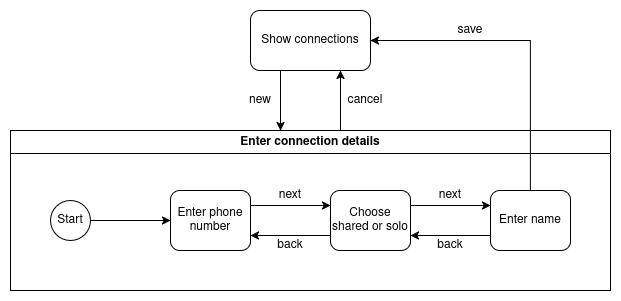

The diagram above was exported from draw.io. Its source (the exported page's mxGraphModel, read from the mxfile embedded in the PNG):
<mxGraphModel dx="1148" dy="850" grid="1" gridSize="10" guides="1" tooltips="1" connect="1" arrows="1" fold="1" page="1" pageScale="1" pageWidth="850" pageHeight="1100" math="0" shadow="0">
  <root>
    <mxCell id="0" />
    <mxCell id="1" parent="0" />
    <mxCell id="xM9O6bDDmG08VzVEoZB0-43" parent="1" style="rounded=1;whiteSpace=wrap;html=1;" value="Show connections" vertex="1">
      <mxGeometry height="60" width="120" x="360" y="200" as="geometry" />
    </mxCell>
    <mxCell id="xM9O6bDDmG08VzVEoZB0-44" parent="1" style="swimlane;whiteSpace=wrap;html=1;" value="Enter connection details" vertex="1">
      <mxGeometry height="160" width="600" x="120" y="320" as="geometry" />
    </mxCell>
    <mxCell id="xM9O6bDDmG08VzVEoZB0-40" parent="xM9O6bDDmG08VzVEoZB0-44" style="rounded=1;whiteSpace=wrap;html=1;" value="Enter name" vertex="1">
      <mxGeometry height="60" width="80" x="480" y="60" as="geometry" />
    </mxCell>
    <mxCell id="xM9O6bDDmG08VzVEoZB0-41" parent="xM9O6bDDmG08VzVEoZB0-44" style="rounded=1;whiteSpace=wrap;html=1;" value="Choose shared or solo" vertex="1">
      <mxGeometry height="60" width="80" x="320" y="60" as="geometry" />
    </mxCell>
    <mxCell id="xM9O6bDDmG08VzVEoZB0-48" edge="1" parent="xM9O6bDDmG08VzVEoZB0-44" source="xM9O6bDDmG08VzVEoZB0-41" style="edgeStyle=orthogonalEdgeStyle;rounded=0;orthogonalLoop=1;jettySize=auto;html=1;exitX=1;exitY=0.25;exitDx=0;exitDy=0;entryX=0;entryY=0.25;entryDx=0;entryDy=0;" target="xM9O6bDDmG08VzVEoZB0-40">
      <mxGeometry relative="1" as="geometry" />
    </mxCell>
    <mxCell id="xM9O6bDDmG08VzVEoZB0-49" edge="1" parent="xM9O6bDDmG08VzVEoZB0-44" source="xM9O6bDDmG08VzVEoZB0-40" style="edgeStyle=orthogonalEdgeStyle;rounded=0;orthogonalLoop=1;jettySize=auto;html=1;exitX=0;exitY=0.75;exitDx=0;exitDy=0;entryX=1;entryY=0.75;entryDx=0;entryDy=0;" target="xM9O6bDDmG08VzVEoZB0-41">
      <mxGeometry relative="1" as="geometry">
        <mxPoint x="360" y="105" as="targetPoint" />
      </mxGeometry>
    </mxCell>
    <mxCell id="xM9O6bDDmG08VzVEoZB0-42" parent="xM9O6bDDmG08VzVEoZB0-44" style="rounded=1;whiteSpace=wrap;html=1;" value="Enter phone number" vertex="1">
      <mxGeometry height="60" width="80" x="160" y="60" as="geometry" />
    </mxCell>
    <mxCell id="xM9O6bDDmG08VzVEoZB0-47" edge="1" parent="xM9O6bDDmG08VzVEoZB0-44" source="xM9O6bDDmG08VzVEoZB0-42" style="edgeStyle=orthogonalEdgeStyle;rounded=0;orthogonalLoop=1;jettySize=auto;html=1;exitX=1;exitY=0.25;exitDx=0;exitDy=0;entryX=0;entryY=0.25;entryDx=0;entryDy=0;" target="xM9O6bDDmG08VzVEoZB0-41">
      <mxGeometry relative="1" as="geometry" />
    </mxCell>
    <mxCell id="xM9O6bDDmG08VzVEoZB0-50" edge="1" parent="xM9O6bDDmG08VzVEoZB0-44" source="xM9O6bDDmG08VzVEoZB0-41" style="edgeStyle=orthogonalEdgeStyle;rounded=0;orthogonalLoop=1;jettySize=auto;html=1;exitX=0;exitY=0.75;exitDx=0;exitDy=0;entryX=1;entryY=0.75;entryDx=0;entryDy=0;" target="xM9O6bDDmG08VzVEoZB0-42">
      <mxGeometry relative="1" as="geometry" />
    </mxCell>
    <mxCell id="xM9O6bDDmG08VzVEoZB0-53" edge="1" parent="xM9O6bDDmG08VzVEoZB0-44" source="xM9O6bDDmG08VzVEoZB0-52" style="edgeStyle=orthogonalEdgeStyle;rounded=0;orthogonalLoop=1;jettySize=auto;html=1;exitX=1;exitY=0.5;exitDx=0;exitDy=0;entryX=0;entryY=0.5;entryDx=0;entryDy=0;" target="xM9O6bDDmG08VzVEoZB0-42">
      <mxGeometry relative="1" as="geometry" />
    </mxCell>
    <mxCell id="xM9O6bDDmG08VzVEoZB0-52" parent="xM9O6bDDmG08VzVEoZB0-44" style="ellipse;whiteSpace=wrap;html=1;aspect=fixed;" value="Start" vertex="1">
      <mxGeometry height="40" width="40" x="40" y="70" as="geometry" />
    </mxCell>
    <mxCell id="xM9O6bDDmG08VzVEoZB0-57" parent="xM9O6bDDmG08VzVEoZB0-44" style="text;html=1;whiteSpace=wrap;strokeColor=none;fillColor=none;align=center;verticalAlign=middle;rounded=0;" value="next" vertex="1">
      <mxGeometry height="30" width="60" x="250" y="50" as="geometry" />
    </mxCell>
    <mxCell id="xM9O6bDDmG08VzVEoZB0-58" parent="xM9O6bDDmG08VzVEoZB0-44" style="text;html=1;whiteSpace=wrap;strokeColor=none;fillColor=none;align=center;verticalAlign=middle;rounded=0;" value="back" vertex="1">
      <mxGeometry height="30" width="60" x="250" y="100" as="geometry" />
    </mxCell>
    <mxCell id="xM9O6bDDmG08VzVEoZB0-59" parent="xM9O6bDDmG08VzVEoZB0-44" style="text;html=1;whiteSpace=wrap;strokeColor=none;fillColor=none;align=center;verticalAlign=middle;rounded=0;" value="back" vertex="1">
      <mxGeometry height="30" width="60" x="410" y="100" as="geometry" />
    </mxCell>
    <mxCell id="xM9O6bDDmG08VzVEoZB0-60" parent="xM9O6bDDmG08VzVEoZB0-44" style="text;html=1;whiteSpace=wrap;strokeColor=none;fillColor=none;align=center;verticalAlign=middle;rounded=0;" value="next" vertex="1">
      <mxGeometry height="30" width="60" x="410" y="50" as="geometry" />
    </mxCell>
    <mxCell id="xM9O6bDDmG08VzVEoZB0-45" edge="1" parent="1" source="xM9O6bDDmG08VzVEoZB0-43" style="edgeStyle=orthogonalEdgeStyle;rounded=0;orthogonalLoop=1;jettySize=auto;html=1;exitX=0.75;exitY=1;exitDx=0;exitDy=0;entryX=0.55;entryY=0;entryDx=0;entryDy=0;entryPerimeter=0;startArrow=classic;startFill=1;endArrow=none;endFill=0;" target="xM9O6bDDmG08VzVEoZB0-44">
      <mxGeometry relative="1" as="geometry" />
    </mxCell>
    <mxCell id="xM9O6bDDmG08VzVEoZB0-46" edge="1" parent="1" source="xM9O6bDDmG08VzVEoZB0-43" style="edgeStyle=orthogonalEdgeStyle;rounded=0;orthogonalLoop=1;jettySize=auto;html=1;exitX=0.25;exitY=1;exitDx=0;exitDy=0;entryX=0.45;entryY=0;entryDx=0;entryDy=0;entryPerimeter=0;" target="xM9O6bDDmG08VzVEoZB0-44">
      <mxGeometry relative="1" as="geometry" />
    </mxCell>
    <mxCell id="xM9O6bDDmG08VzVEoZB0-51" edge="1" parent="1" source="xM9O6bDDmG08VzVEoZB0-40" style="edgeStyle=orthogonalEdgeStyle;rounded=0;orthogonalLoop=1;jettySize=auto;html=1;exitX=0.5;exitY=0;exitDx=0;exitDy=0;entryX=1;entryY=0.5;entryDx=0;entryDy=0;" target="xM9O6bDDmG08VzVEoZB0-43">
      <mxGeometry relative="1" as="geometry" />
    </mxCell>
    <mxCell id="xM9O6bDDmG08VzVEoZB0-54" parent="1" style="text;html=1;whiteSpace=wrap;strokeColor=none;fillColor=none;align=center;verticalAlign=middle;rounded=0;" value="save" vertex="1">
      <mxGeometry height="30" width="60" x="550" y="205" as="geometry" />
    </mxCell>
    <mxCell id="xM9O6bDDmG08VzVEoZB0-55" parent="1" style="text;html=1;whiteSpace=wrap;strokeColor=none;fillColor=none;align=center;verticalAlign=middle;rounded=0;" value="new" vertex="1">
      <mxGeometry height="30" width="60" x="340" y="275" as="geometry" />
    </mxCell>
    <mxCell id="xM9O6bDDmG08VzVEoZB0-56" parent="1" style="text;html=1;whiteSpace=wrap;strokeColor=none;fillColor=none;align=center;verticalAlign=middle;rounded=0;" value="cancel" vertex="1">
      <mxGeometry height="30" width="60" x="445" y="275" as="geometry" />
    </mxCell>
  </root>
</mxGraphModel>